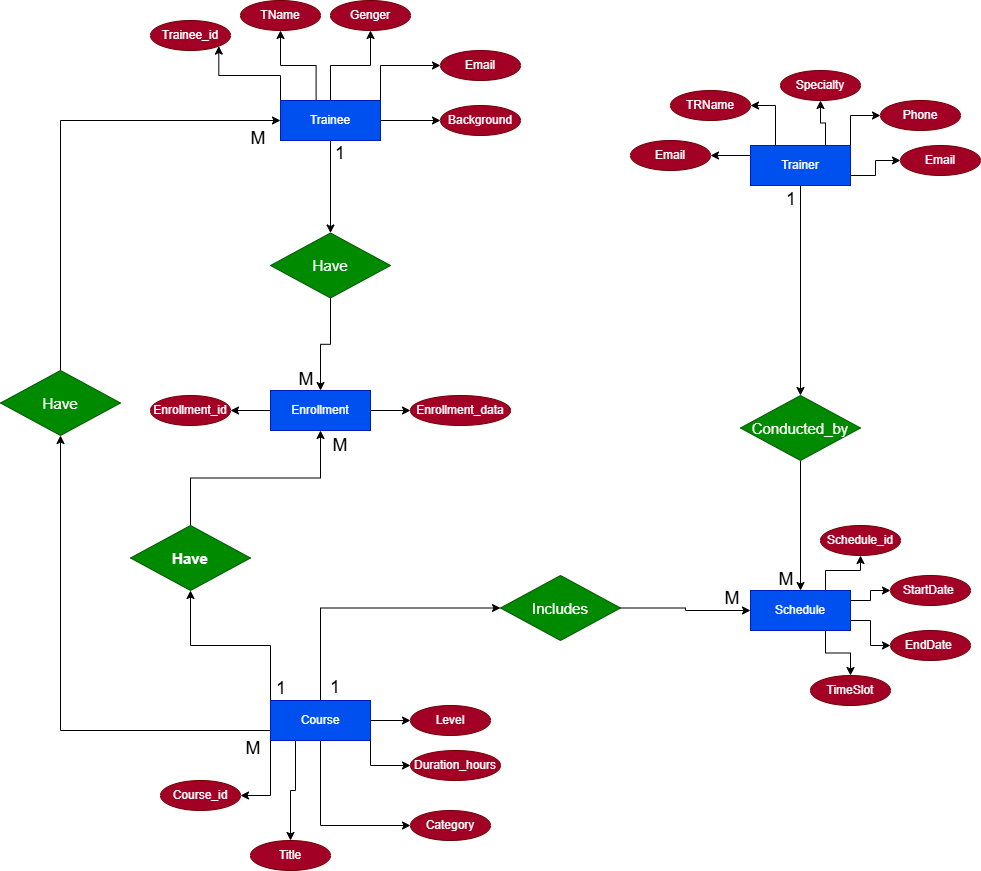

The diagram above was exported from draw.io. Its source (the exported page's mxGraphModel, read from the mxfile embedded in the PNG):
<mxGraphModel dx="2279" dy="904" grid="1" gridSize="10" guides="1" tooltips="1" connect="1" arrows="1" fold="1" page="1" pageScale="1" pageWidth="850" pageHeight="1100" math="0" shadow="0">
  <root>
    <mxCell id="0" />
    <mxCell id="1" parent="0" />
    <mxCell id="N8Ucw9ZCQ63dVRsYt_tw-13" style="edgeStyle=orthogonalEdgeStyle;rounded=0;orthogonalLoop=1;jettySize=auto;html=1;exitX=0;exitY=0;exitDx=0;exitDy=0;entryX=1;entryY=1;entryDx=0;entryDy=0;" edge="1" parent="1" source="N8Ucw9ZCQ63dVRsYt_tw-1" target="N8Ucw9ZCQ63dVRsYt_tw-9">
      <mxGeometry relative="1" as="geometry" />
    </mxCell>
    <mxCell id="N8Ucw9ZCQ63dVRsYt_tw-14" style="edgeStyle=orthogonalEdgeStyle;rounded=0;orthogonalLoop=1;jettySize=auto;html=1;entryX=0.5;entryY=1;entryDx=0;entryDy=0;exitX=0.356;exitY=0.119;exitDx=0;exitDy=0;exitPerimeter=0;" edge="1" parent="1" source="N8Ucw9ZCQ63dVRsYt_tw-1" target="N8Ucw9ZCQ63dVRsYt_tw-10">
      <mxGeometry relative="1" as="geometry">
        <mxPoint x="-260" y="180" as="sourcePoint" />
      </mxGeometry>
    </mxCell>
    <mxCell id="N8Ucw9ZCQ63dVRsYt_tw-15" style="edgeStyle=orthogonalEdgeStyle;rounded=0;orthogonalLoop=1;jettySize=auto;html=1;exitX=0.5;exitY=0;exitDx=0;exitDy=0;entryX=0.5;entryY=1;entryDx=0;entryDy=0;" edge="1" parent="1" source="N8Ucw9ZCQ63dVRsYt_tw-1" target="N8Ucw9ZCQ63dVRsYt_tw-11">
      <mxGeometry relative="1" as="geometry" />
    </mxCell>
    <mxCell id="N8Ucw9ZCQ63dVRsYt_tw-16" style="edgeStyle=orthogonalEdgeStyle;rounded=0;orthogonalLoop=1;jettySize=auto;html=1;exitX=1;exitY=0;exitDx=0;exitDy=0;entryX=0;entryY=0.5;entryDx=0;entryDy=0;" edge="1" parent="1" source="N8Ucw9ZCQ63dVRsYt_tw-1" target="N8Ucw9ZCQ63dVRsYt_tw-12">
      <mxGeometry relative="1" as="geometry" />
    </mxCell>
    <mxCell id="N8Ucw9ZCQ63dVRsYt_tw-18" value="" style="edgeStyle=orthogonalEdgeStyle;rounded=0;orthogonalLoop=1;jettySize=auto;html=1;" edge="1" parent="1" source="N8Ucw9ZCQ63dVRsYt_tw-1" target="N8Ucw9ZCQ63dVRsYt_tw-17">
      <mxGeometry relative="1" as="geometry" />
    </mxCell>
    <mxCell id="N8Ucw9ZCQ63dVRsYt_tw-86" style="edgeStyle=orthogonalEdgeStyle;rounded=0;orthogonalLoop=1;jettySize=auto;html=1;exitX=0.5;exitY=1;exitDx=0;exitDy=0;entryX=0.5;entryY=0;entryDx=0;entryDy=0;" edge="1" parent="1" source="N8Ucw9ZCQ63dVRsYt_tw-1" target="N8Ucw9ZCQ63dVRsYt_tw-83">
      <mxGeometry relative="1" as="geometry" />
    </mxCell>
    <mxCell id="N8Ucw9ZCQ63dVRsYt_tw-1" value="Trainee" style="rounded=0;whiteSpace=wrap;html=1;fillColor=#0050ef;fontColor=#ffffff;strokeColor=#001DBC;" vertex="1" parent="1">
      <mxGeometry x="-290" y="190" width="100" height="40" as="geometry" />
    </mxCell>
    <mxCell id="N8Ucw9ZCQ63dVRsYt_tw-57" style="edgeStyle=orthogonalEdgeStyle;rounded=0;orthogonalLoop=1;jettySize=auto;html=1;exitX=0.75;exitY=0;exitDx=0;exitDy=0;entryX=0.5;entryY=1;entryDx=0;entryDy=0;" edge="1" parent="1" source="N8Ucw9ZCQ63dVRsYt_tw-3" target="N8Ucw9ZCQ63dVRsYt_tw-55">
      <mxGeometry relative="1" as="geometry" />
    </mxCell>
    <mxCell id="N8Ucw9ZCQ63dVRsYt_tw-58" style="edgeStyle=orthogonalEdgeStyle;rounded=0;orthogonalLoop=1;jettySize=auto;html=1;exitX=1;exitY=0.25;exitDx=0;exitDy=0;entryX=0;entryY=0.5;entryDx=0;entryDy=0;" edge="1" parent="1" source="N8Ucw9ZCQ63dVRsYt_tw-3" target="N8Ucw9ZCQ63dVRsYt_tw-56">
      <mxGeometry relative="1" as="geometry" />
    </mxCell>
    <mxCell id="N8Ucw9ZCQ63dVRsYt_tw-59" style="edgeStyle=orthogonalEdgeStyle;rounded=0;orthogonalLoop=1;jettySize=auto;html=1;exitX=1;exitY=0.75;exitDx=0;exitDy=0;entryX=0;entryY=0.5;entryDx=0;entryDy=0;" edge="1" parent="1" source="N8Ucw9ZCQ63dVRsYt_tw-3" target="N8Ucw9ZCQ63dVRsYt_tw-54">
      <mxGeometry relative="1" as="geometry" />
    </mxCell>
    <mxCell id="N8Ucw9ZCQ63dVRsYt_tw-60" style="edgeStyle=orthogonalEdgeStyle;rounded=0;orthogonalLoop=1;jettySize=auto;html=1;exitX=0.75;exitY=1;exitDx=0;exitDy=0;entryX=0.5;entryY=0;entryDx=0;entryDy=0;" edge="1" parent="1" source="N8Ucw9ZCQ63dVRsYt_tw-3" target="N8Ucw9ZCQ63dVRsYt_tw-53">
      <mxGeometry relative="1" as="geometry" />
    </mxCell>
    <mxCell id="N8Ucw9ZCQ63dVRsYt_tw-3" value="Schedule" style="rounded=0;whiteSpace=wrap;html=1;fillColor=#0050ef;fontColor=#ffffff;strokeColor=#001DBC;" vertex="1" parent="1">
      <mxGeometry x="180" y="680" width="100" height="40" as="geometry" />
    </mxCell>
    <mxCell id="N8Ucw9ZCQ63dVRsYt_tw-29" style="edgeStyle=orthogonalEdgeStyle;rounded=0;orthogonalLoop=1;jettySize=auto;html=1;exitX=0;exitY=1;exitDx=0;exitDy=0;entryX=1;entryY=0.5;entryDx=0;entryDy=0;" edge="1" parent="1" source="N8Ucw9ZCQ63dVRsYt_tw-4" target="N8Ucw9ZCQ63dVRsYt_tw-23">
      <mxGeometry relative="1" as="geometry" />
    </mxCell>
    <mxCell id="N8Ucw9ZCQ63dVRsYt_tw-30" style="edgeStyle=orthogonalEdgeStyle;rounded=0;orthogonalLoop=1;jettySize=auto;html=1;exitX=0.25;exitY=1;exitDx=0;exitDy=0;entryX=0.5;entryY=0;entryDx=0;entryDy=0;" edge="1" parent="1" source="N8Ucw9ZCQ63dVRsYt_tw-4" target="N8Ucw9ZCQ63dVRsYt_tw-24">
      <mxGeometry relative="1" as="geometry" />
    </mxCell>
    <mxCell id="N8Ucw9ZCQ63dVRsYt_tw-31" style="edgeStyle=orthogonalEdgeStyle;rounded=0;orthogonalLoop=1;jettySize=auto;html=1;exitX=0.5;exitY=1;exitDx=0;exitDy=0;entryX=0;entryY=0.5;entryDx=0;entryDy=0;" edge="1" parent="1" source="N8Ucw9ZCQ63dVRsYt_tw-4" target="N8Ucw9ZCQ63dVRsYt_tw-25">
      <mxGeometry relative="1" as="geometry" />
    </mxCell>
    <mxCell id="N8Ucw9ZCQ63dVRsYt_tw-32" style="edgeStyle=orthogonalEdgeStyle;rounded=0;orthogonalLoop=1;jettySize=auto;html=1;exitX=1;exitY=1;exitDx=0;exitDy=0;entryX=0;entryY=0.5;entryDx=0;entryDy=0;" edge="1" parent="1" source="N8Ucw9ZCQ63dVRsYt_tw-4" target="N8Ucw9ZCQ63dVRsYt_tw-26">
      <mxGeometry relative="1" as="geometry" />
    </mxCell>
    <mxCell id="N8Ucw9ZCQ63dVRsYt_tw-33" style="edgeStyle=orthogonalEdgeStyle;rounded=0;orthogonalLoop=1;jettySize=auto;html=1;exitX=1;exitY=0.5;exitDx=0;exitDy=0;entryX=0;entryY=0.5;entryDx=0;entryDy=0;" edge="1" parent="1" source="N8Ucw9ZCQ63dVRsYt_tw-4" target="N8Ucw9ZCQ63dVRsYt_tw-27">
      <mxGeometry relative="1" as="geometry" />
    </mxCell>
    <mxCell id="N8Ucw9ZCQ63dVRsYt_tw-66" style="edgeStyle=orthogonalEdgeStyle;rounded=0;orthogonalLoop=1;jettySize=auto;html=1;exitX=0.5;exitY=0;exitDx=0;exitDy=0;entryX=0;entryY=0.5;entryDx=0;entryDy=0;" edge="1" parent="1" source="N8Ucw9ZCQ63dVRsYt_tw-4" target="N8Ucw9ZCQ63dVRsYt_tw-65">
      <mxGeometry relative="1" as="geometry" />
    </mxCell>
    <mxCell id="N8Ucw9ZCQ63dVRsYt_tw-69" style="edgeStyle=orthogonalEdgeStyle;rounded=0;orthogonalLoop=1;jettySize=auto;html=1;exitX=0;exitY=0.75;exitDx=0;exitDy=0;entryX=0.5;entryY=1;entryDx=0;entryDy=0;" edge="1" parent="1" source="N8Ucw9ZCQ63dVRsYt_tw-4" target="N8Ucw9ZCQ63dVRsYt_tw-68">
      <mxGeometry relative="1" as="geometry" />
    </mxCell>
    <mxCell id="N8Ucw9ZCQ63dVRsYt_tw-84" style="edgeStyle=orthogonalEdgeStyle;rounded=0;orthogonalLoop=1;jettySize=auto;html=1;exitX=0;exitY=0;exitDx=0;exitDy=0;entryX=0.5;entryY=1;entryDx=0;entryDy=0;" edge="1" parent="1" source="N8Ucw9ZCQ63dVRsYt_tw-4" target="N8Ucw9ZCQ63dVRsYt_tw-71">
      <mxGeometry relative="1" as="geometry" />
    </mxCell>
    <mxCell id="N8Ucw9ZCQ63dVRsYt_tw-4" value="Course" style="rounded=0;whiteSpace=wrap;html=1;fillColor=#0050ef;fontColor=#ffffff;strokeColor=#001DBC;" vertex="1" parent="1">
      <mxGeometry x="-300" y="790" width="100" height="40" as="geometry" />
    </mxCell>
    <mxCell id="N8Ucw9ZCQ63dVRsYt_tw-45" style="edgeStyle=orthogonalEdgeStyle;rounded=0;orthogonalLoop=1;jettySize=auto;html=1;exitX=0;exitY=0.25;exitDx=0;exitDy=0;entryX=1;entryY=0.5;entryDx=0;entryDy=0;" edge="1" parent="1" source="N8Ucw9ZCQ63dVRsYt_tw-5" target="N8Ucw9ZCQ63dVRsYt_tw-41">
      <mxGeometry relative="1" as="geometry" />
    </mxCell>
    <mxCell id="N8Ucw9ZCQ63dVRsYt_tw-47" style="edgeStyle=orthogonalEdgeStyle;rounded=0;orthogonalLoop=1;jettySize=auto;html=1;exitX=1;exitY=0;exitDx=0;exitDy=0;entryX=0;entryY=0.5;entryDx=0;entryDy=0;" edge="1" parent="1" source="N8Ucw9ZCQ63dVRsYt_tw-5" target="N8Ucw9ZCQ63dVRsYt_tw-36">
      <mxGeometry relative="1" as="geometry" />
    </mxCell>
    <mxCell id="N8Ucw9ZCQ63dVRsYt_tw-49" style="edgeStyle=orthogonalEdgeStyle;rounded=0;orthogonalLoop=1;jettySize=auto;html=1;exitX=0.25;exitY=0;exitDx=0;exitDy=0;entryX=1;entryY=0.5;entryDx=0;entryDy=0;" edge="1" parent="1" source="N8Ucw9ZCQ63dVRsYt_tw-5" target="N8Ucw9ZCQ63dVRsYt_tw-38">
      <mxGeometry relative="1" as="geometry" />
    </mxCell>
    <mxCell id="N8Ucw9ZCQ63dVRsYt_tw-50" style="edgeStyle=orthogonalEdgeStyle;rounded=0;orthogonalLoop=1;jettySize=auto;html=1;exitX=1;exitY=0.75;exitDx=0;exitDy=0;entryX=0;entryY=0.5;entryDx=0;entryDy=0;" edge="1" parent="1" source="N8Ucw9ZCQ63dVRsYt_tw-5" target="N8Ucw9ZCQ63dVRsYt_tw-43">
      <mxGeometry relative="1" as="geometry" />
    </mxCell>
    <mxCell id="N8Ucw9ZCQ63dVRsYt_tw-52" style="edgeStyle=orthogonalEdgeStyle;rounded=0;orthogonalLoop=1;jettySize=auto;html=1;exitX=0.75;exitY=0;exitDx=0;exitDy=0;entryX=0.5;entryY=1;entryDx=0;entryDy=0;" edge="1" parent="1" source="N8Ucw9ZCQ63dVRsYt_tw-5" target="N8Ucw9ZCQ63dVRsYt_tw-37">
      <mxGeometry relative="1" as="geometry" />
    </mxCell>
    <mxCell id="N8Ucw9ZCQ63dVRsYt_tw-63" style="edgeStyle=orthogonalEdgeStyle;rounded=0;orthogonalLoop=1;jettySize=auto;html=1;exitX=0.5;exitY=1;exitDx=0;exitDy=0;entryX=0.5;entryY=0;entryDx=0;entryDy=0;" edge="1" parent="1" source="N8Ucw9ZCQ63dVRsYt_tw-5" target="N8Ucw9ZCQ63dVRsYt_tw-61">
      <mxGeometry relative="1" as="geometry" />
    </mxCell>
    <mxCell id="N8Ucw9ZCQ63dVRsYt_tw-5" value="Trainer" style="rounded=0;whiteSpace=wrap;html=1;fillColor=#0050ef;fontColor=#ffffff;strokeColor=#001DBC;" vertex="1" parent="1">
      <mxGeometry x="180" y="235" width="100" height="40" as="geometry" />
    </mxCell>
    <mxCell id="N8Ucw9ZCQ63dVRsYt_tw-21" style="edgeStyle=orthogonalEdgeStyle;rounded=0;orthogonalLoop=1;jettySize=auto;html=1;exitX=0;exitY=0.5;exitDx=0;exitDy=0;entryX=1;entryY=0.5;entryDx=0;entryDy=0;" edge="1" parent="1" source="N8Ucw9ZCQ63dVRsYt_tw-8" target="N8Ucw9ZCQ63dVRsYt_tw-19">
      <mxGeometry relative="1" as="geometry" />
    </mxCell>
    <mxCell id="N8Ucw9ZCQ63dVRsYt_tw-35" style="edgeStyle=orthogonalEdgeStyle;rounded=0;orthogonalLoop=1;jettySize=auto;html=1;exitX=1;exitY=0.5;exitDx=0;exitDy=0;entryX=0;entryY=0.5;entryDx=0;entryDy=0;" edge="1" parent="1" source="N8Ucw9ZCQ63dVRsYt_tw-8" target="N8Ucw9ZCQ63dVRsYt_tw-20">
      <mxGeometry relative="1" as="geometry" />
    </mxCell>
    <mxCell id="N8Ucw9ZCQ63dVRsYt_tw-8" value="Enrollment" style="rounded=0;whiteSpace=wrap;html=1;fillColor=#0050ef;fontColor=#ffffff;strokeColor=#001DBC;" vertex="1" parent="1">
      <mxGeometry x="-300" y="480" width="100" height="40" as="geometry" />
    </mxCell>
    <mxCell id="N8Ucw9ZCQ63dVRsYt_tw-9" value="Trainee_id" style="ellipse;whiteSpace=wrap;html=1;fillColor=#a20025;fontColor=#ffffff;strokeColor=#6F0000;" vertex="1" parent="1">
      <mxGeometry x="-420" y="110" width="80" height="30" as="geometry" />
    </mxCell>
    <mxCell id="N8Ucw9ZCQ63dVRsYt_tw-10" value="TName" style="ellipse;whiteSpace=wrap;html=1;fillColor=#a20025;fontColor=#ffffff;strokeColor=#6F0000;" vertex="1" parent="1">
      <mxGeometry x="-330" y="90" width="80" height="30" as="geometry" />
    </mxCell>
    <mxCell id="N8Ucw9ZCQ63dVRsYt_tw-11" value="Genger" style="ellipse;whiteSpace=wrap;html=1;fillColor=#a20025;fontColor=#ffffff;strokeColor=#6F0000;" vertex="1" parent="1">
      <mxGeometry x="-240" y="90" width="80" height="30" as="geometry" />
    </mxCell>
    <mxCell id="N8Ucw9ZCQ63dVRsYt_tw-12" value="Email" style="ellipse;whiteSpace=wrap;html=1;fillColor=#a20025;fontColor=#ffffff;strokeColor=#6F0000;" vertex="1" parent="1">
      <mxGeometry x="-130" y="140" width="80" height="30" as="geometry" />
    </mxCell>
    <mxCell id="N8Ucw9ZCQ63dVRsYt_tw-17" value="Background" style="ellipse;whiteSpace=wrap;html=1;fillColor=#a20025;fontColor=#ffffff;strokeColor=#6F0000;" vertex="1" parent="1">
      <mxGeometry x="-130" y="195" width="80" height="30" as="geometry" />
    </mxCell>
    <mxCell id="N8Ucw9ZCQ63dVRsYt_tw-19" value="Enrollment_id" style="ellipse;whiteSpace=wrap;html=1;fillColor=#a20025;fontColor=#ffffff;strokeColor=#6F0000;" vertex="1" parent="1">
      <mxGeometry x="-420" y="485" width="80" height="30" as="geometry" />
    </mxCell>
    <mxCell id="N8Ucw9ZCQ63dVRsYt_tw-20" value="Enrollment_data" style="ellipse;whiteSpace=wrap;html=1;fillColor=#a20025;fontColor=#ffffff;strokeColor=#6F0000;" vertex="1" parent="1">
      <mxGeometry x="-160" y="485" width="100" height="30" as="geometry" />
    </mxCell>
    <mxCell id="N8Ucw9ZCQ63dVRsYt_tw-23" value="Course_id" style="ellipse;whiteSpace=wrap;html=1;fillColor=#a20025;fontColor=#ffffff;strokeColor=#6F0000;" vertex="1" parent="1">
      <mxGeometry x="-410" y="870" width="80" height="30" as="geometry" />
    </mxCell>
    <mxCell id="N8Ucw9ZCQ63dVRsYt_tw-24" value="Title" style="ellipse;whiteSpace=wrap;html=1;fillColor=#a20025;fontColor=#ffffff;strokeColor=#6F0000;" vertex="1" parent="1">
      <mxGeometry x="-320" y="930" width="80" height="30" as="geometry" />
    </mxCell>
    <mxCell id="N8Ucw9ZCQ63dVRsYt_tw-25" value="Category" style="ellipse;whiteSpace=wrap;html=1;fillColor=#a20025;fontColor=#ffffff;strokeColor=#6F0000;" vertex="1" parent="1">
      <mxGeometry x="-160" y="900" width="80" height="30" as="geometry" />
    </mxCell>
    <mxCell id="N8Ucw9ZCQ63dVRsYt_tw-26" value="Duration_hours" style="ellipse;whiteSpace=wrap;html=1;fillColor=#a20025;fontColor=#ffffff;strokeColor=#6F0000;" vertex="1" parent="1">
      <mxGeometry x="-160" y="840" width="90" height="30" as="geometry" />
    </mxCell>
    <mxCell id="N8Ucw9ZCQ63dVRsYt_tw-27" value="Level" style="ellipse;whiteSpace=wrap;html=1;fillColor=#a20025;fontColor=#ffffff;strokeColor=#6F0000;" vertex="1" parent="1">
      <mxGeometry x="-160" y="795" width="80" height="30" as="geometry" />
    </mxCell>
    <mxCell id="N8Ucw9ZCQ63dVRsYt_tw-36" value="Phone" style="ellipse;whiteSpace=wrap;html=1;fillColor=#a20025;fontColor=#ffffff;strokeColor=#6F0000;" vertex="1" parent="1">
      <mxGeometry x="310" y="190" width="80" height="30" as="geometry" />
    </mxCell>
    <mxCell id="N8Ucw9ZCQ63dVRsYt_tw-37" value="Specialty" style="ellipse;whiteSpace=wrap;html=1;fillColor=#a20025;fontColor=#ffffff;strokeColor=#6F0000;" vertex="1" parent="1">
      <mxGeometry x="210" y="160" width="80" height="30" as="geometry" />
    </mxCell>
    <mxCell id="N8Ucw9ZCQ63dVRsYt_tw-38" value="TRName" style="ellipse;whiteSpace=wrap;html=1;fillColor=#a20025;fontColor=#ffffff;strokeColor=#6F0000;" vertex="1" parent="1">
      <mxGeometry x="100" y="180" width="80" height="30" as="geometry" />
    </mxCell>
    <mxCell id="N8Ucw9ZCQ63dVRsYt_tw-41" value="Email" style="ellipse;whiteSpace=wrap;html=1;fillColor=#a20025;fontColor=#ffffff;strokeColor=#6F0000;" vertex="1" parent="1">
      <mxGeometry x="60" y="230" width="80" height="30" as="geometry" />
    </mxCell>
    <mxCell id="N8Ucw9ZCQ63dVRsYt_tw-43" value="Email" style="ellipse;whiteSpace=wrap;html=1;fillColor=#a20025;fontColor=#ffffff;strokeColor=#6F0000;" vertex="1" parent="1">
      <mxGeometry x="330" y="235" width="80" height="30" as="geometry" />
    </mxCell>
    <mxCell id="N8Ucw9ZCQ63dVRsYt_tw-53" value="TimeSlot" style="ellipse;whiteSpace=wrap;html=1;fillColor=#a20025;fontColor=#ffffff;strokeColor=#6F0000;" vertex="1" parent="1">
      <mxGeometry x="240" y="765" width="80" height="30" as="geometry" />
    </mxCell>
    <mxCell id="N8Ucw9ZCQ63dVRsYt_tw-54" value="EndDate&amp;nbsp;" style="ellipse;whiteSpace=wrap;html=1;fillColor=#a20025;fontColor=#ffffff;strokeColor=#6F0000;" vertex="1" parent="1">
      <mxGeometry x="320" y="720" width="80" height="30" as="geometry" />
    </mxCell>
    <mxCell id="N8Ucw9ZCQ63dVRsYt_tw-55" value="Schedule_id" style="ellipse;whiteSpace=wrap;html=1;fillColor=#a20025;fontColor=#ffffff;strokeColor=#6F0000;" vertex="1" parent="1">
      <mxGeometry x="250" y="615" width="80" height="30" as="geometry" />
    </mxCell>
    <mxCell id="N8Ucw9ZCQ63dVRsYt_tw-56" value="StartDate&amp;nbsp;" style="ellipse;whiteSpace=wrap;html=1;fillColor=#a20025;fontColor=#ffffff;strokeColor=#6F0000;" vertex="1" parent="1">
      <mxGeometry x="320" y="665" width="80" height="30" as="geometry" />
    </mxCell>
    <mxCell id="N8Ucw9ZCQ63dVRsYt_tw-64" style="edgeStyle=orthogonalEdgeStyle;rounded=0;orthogonalLoop=1;jettySize=auto;html=1;exitX=0.5;exitY=1;exitDx=0;exitDy=0;entryX=0.5;entryY=0;entryDx=0;entryDy=0;" edge="1" parent="1" source="N8Ucw9ZCQ63dVRsYt_tw-61" target="N8Ucw9ZCQ63dVRsYt_tw-3">
      <mxGeometry relative="1" as="geometry" />
    </mxCell>
    <mxCell id="N8Ucw9ZCQ63dVRsYt_tw-61" value="&lt;font style=&quot;font-size: 15px;&quot;&gt;Conducted_by&lt;/font&gt;" style="rhombus;whiteSpace=wrap;html=1;fillColor=#008a00;fontColor=#ffffff;strokeColor=#005700;" vertex="1" parent="1">
      <mxGeometry x="170" y="485" width="120" height="65" as="geometry" />
    </mxCell>
    <mxCell id="N8Ucw9ZCQ63dVRsYt_tw-67" style="edgeStyle=orthogonalEdgeStyle;rounded=0;orthogonalLoop=1;jettySize=auto;html=1;exitX=1;exitY=0.5;exitDx=0;exitDy=0;entryX=0;entryY=0.5;entryDx=0;entryDy=0;" edge="1" parent="1" source="N8Ucw9ZCQ63dVRsYt_tw-65" target="N8Ucw9ZCQ63dVRsYt_tw-3">
      <mxGeometry relative="1" as="geometry" />
    </mxCell>
    <mxCell id="N8Ucw9ZCQ63dVRsYt_tw-65" value="&lt;font style=&quot;font-size: 15px;&quot;&gt;Includes&lt;/font&gt;" style="rhombus;whiteSpace=wrap;html=1;fillColor=#008a00;fontColor=#ffffff;strokeColor=#005700;" vertex="1" parent="1">
      <mxGeometry x="-70" y="665" width="120" height="65" as="geometry" />
    </mxCell>
    <mxCell id="N8Ucw9ZCQ63dVRsYt_tw-70" style="edgeStyle=orthogonalEdgeStyle;rounded=0;orthogonalLoop=1;jettySize=auto;html=1;exitX=0.5;exitY=0;exitDx=0;exitDy=0;entryX=0;entryY=0.5;entryDx=0;entryDy=0;" edge="1" parent="1" source="N8Ucw9ZCQ63dVRsYt_tw-68" target="N8Ucw9ZCQ63dVRsYt_tw-1">
      <mxGeometry relative="1" as="geometry" />
    </mxCell>
    <mxCell id="N8Ucw9ZCQ63dVRsYt_tw-68" value="&lt;font style=&quot;font-size: 15px;&quot;&gt;Have&lt;/font&gt;" style="rhombus;whiteSpace=wrap;html=1;fillColor=#008a00;fontColor=#ffffff;strokeColor=#005700;" vertex="1" parent="1">
      <mxGeometry x="-570" y="460" width="120" height="65" as="geometry" />
    </mxCell>
    <mxCell id="N8Ucw9ZCQ63dVRsYt_tw-85" style="edgeStyle=orthogonalEdgeStyle;rounded=0;orthogonalLoop=1;jettySize=auto;html=1;exitX=0.5;exitY=0;exitDx=0;exitDy=0;entryX=0.5;entryY=1;entryDx=0;entryDy=0;" edge="1" parent="1" source="N8Ucw9ZCQ63dVRsYt_tw-71" target="N8Ucw9ZCQ63dVRsYt_tw-8">
      <mxGeometry relative="1" as="geometry" />
    </mxCell>
    <mxCell id="N8Ucw9ZCQ63dVRsYt_tw-71" value="&lt;font style=&quot;font-size: 15px;&quot;&gt;Have&lt;/font&gt;" style="rhombus;whiteSpace=wrap;html=1;fillColor=#008a00;fontColor=#ffffff;strokeColor=#005700;fontStyle=1" vertex="1" parent="1">
      <mxGeometry x="-440" y="615" width="120" height="65" as="geometry" />
    </mxCell>
    <mxCell id="N8Ucw9ZCQ63dVRsYt_tw-87" style="edgeStyle=orthogonalEdgeStyle;rounded=0;orthogonalLoop=1;jettySize=auto;html=1;exitX=0.5;exitY=1;exitDx=0;exitDy=0;entryX=0.5;entryY=0;entryDx=0;entryDy=0;" edge="1" parent="1" source="N8Ucw9ZCQ63dVRsYt_tw-83" target="N8Ucw9ZCQ63dVRsYt_tw-8">
      <mxGeometry relative="1" as="geometry" />
    </mxCell>
    <mxCell id="N8Ucw9ZCQ63dVRsYt_tw-83" value="&lt;font style=&quot;font-size: 15px;&quot;&gt;Have&lt;/font&gt;" style="rhombus;whiteSpace=wrap;html=1;fillColor=#008a00;fontColor=#ffffff;strokeColor=#005700;" vertex="1" parent="1">
      <mxGeometry x="-300" y="322.5" width="120" height="65" as="geometry" />
    </mxCell>
    <mxCell id="N8Ucw9ZCQ63dVRsYt_tw-89" value="&lt;font style=&quot;font-size: 18px;&quot;&gt;M&lt;/font&gt;" style="text;html=1;align=center;verticalAlign=middle;whiteSpace=wrap;rounded=0;" vertex="1" parent="1">
      <mxGeometry x="-342" y="213" width="60" height="30" as="geometry" />
    </mxCell>
    <mxCell id="N8Ucw9ZCQ63dVRsYt_tw-90" value="&lt;font style=&quot;font-size: 18px;&quot;&gt;M&lt;/font&gt;" style="text;html=1;align=center;verticalAlign=middle;whiteSpace=wrap;rounded=0;" vertex="1" parent="1">
      <mxGeometry x="-347" y="823" width="60" height="30" as="geometry" />
    </mxCell>
    <mxCell id="N8Ucw9ZCQ63dVRsYt_tw-91" value="&lt;font style=&quot;font-size: 18px;&quot;&gt;M&lt;/font&gt;" style="text;html=1;align=center;verticalAlign=middle;whiteSpace=wrap;rounded=0;" vertex="1" parent="1">
      <mxGeometry x="132" y="673" width="60" height="30" as="geometry" />
    </mxCell>
    <mxCell id="N8Ucw9ZCQ63dVRsYt_tw-92" value="&lt;font style=&quot;font-size: 18px;&quot;&gt;M&lt;/font&gt;" style="text;html=1;align=center;verticalAlign=middle;whiteSpace=wrap;rounded=0;" vertex="1" parent="1">
      <mxGeometry x="186" y="654" width="60" height="30" as="geometry" />
    </mxCell>
    <mxCell id="N8Ucw9ZCQ63dVRsYt_tw-93" value="&lt;font style=&quot;font-size: 18px;&quot;&gt;1&lt;/font&gt;" style="text;html=1;align=center;verticalAlign=middle;whiteSpace=wrap;rounded=0;" vertex="1" parent="1">
      <mxGeometry x="191" y="274" width="60" height="30" as="geometry" />
    </mxCell>
    <mxCell id="N8Ucw9ZCQ63dVRsYt_tw-94" value="&lt;font style=&quot;font-size: 18px;&quot;&gt;M&lt;/font&gt;" style="text;html=1;align=center;verticalAlign=middle;whiteSpace=wrap;rounded=0;" vertex="1" parent="1">
      <mxGeometry x="-260" y="520" width="60" height="30" as="geometry" />
    </mxCell>
    <mxCell id="N8Ucw9ZCQ63dVRsYt_tw-95" value="&lt;font style=&quot;font-size: 18px;&quot;&gt;M&lt;/font&gt;" style="text;html=1;align=center;verticalAlign=middle;whiteSpace=wrap;rounded=0;" vertex="1" parent="1">
      <mxGeometry x="-294" y="454" width="60" height="30" as="geometry" />
    </mxCell>
    <mxCell id="N8Ucw9ZCQ63dVRsYt_tw-96" value="&lt;font style=&quot;font-size: 18px;&quot;&gt;1&lt;/font&gt;" style="text;html=1;align=center;verticalAlign=middle;whiteSpace=wrap;rounded=0;" vertex="1" parent="1">
      <mxGeometry x="-260" y="228" width="60" height="30" as="geometry" />
    </mxCell>
    <mxCell id="N8Ucw9ZCQ63dVRsYt_tw-97" value="&lt;font style=&quot;font-size: 18px;&quot;&gt;1&lt;/font&gt;" style="text;html=1;align=center;verticalAlign=middle;whiteSpace=wrap;rounded=0;" vertex="1" parent="1">
      <mxGeometry x="-319" y="763" width="60" height="30" as="geometry" />
    </mxCell>
    <mxCell id="N8Ucw9ZCQ63dVRsYt_tw-98" value="&lt;font style=&quot;font-size: 18px;&quot;&gt;1&lt;/font&gt;" style="text;html=1;align=center;verticalAlign=middle;whiteSpace=wrap;rounded=0;" vertex="1" parent="1">
      <mxGeometry x="-265" y="762" width="60" height="30" as="geometry" />
    </mxCell>
  </root>
</mxGraphModel>